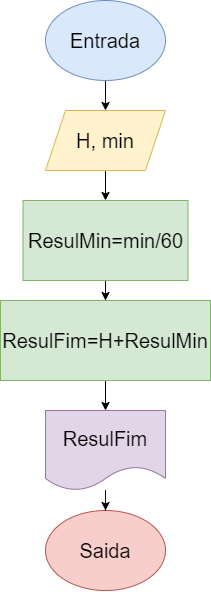

The diagram above was exported from draw.io. Its source (the exported page's mxGraphModel, read from the mxfile embedded in the PNG):
<mxGraphModel dx="1134" dy="671" grid="1" gridSize="10" guides="1" tooltips="1" connect="1" arrows="1" fold="1" page="1" pageScale="1" pageWidth="827" pageHeight="1169" math="0" shadow="0">
  <root>
    <mxCell id="0" />
    <mxCell id="1" parent="0" />
    <mxCell id="KwgllaLWkfczSSwvtZiD-7" style="edgeStyle=orthogonalEdgeStyle;rounded=0;orthogonalLoop=1;jettySize=auto;html=1;" edge="1" parent="1" source="KwgllaLWkfczSSwvtZiD-1" target="KwgllaLWkfczSSwvtZiD-3">
      <mxGeometry relative="1" as="geometry" />
    </mxCell>
    <mxCell id="KwgllaLWkfczSSwvtZiD-1" value="Entrada" style="ellipse;whiteSpace=wrap;html=1;fontSize=20;fillColor=#dae8fc;strokeColor=#6c8ebf;" vertex="1" parent="1">
      <mxGeometry x="360" y="160" width="120" height="80" as="geometry" />
    </mxCell>
    <mxCell id="KwgllaLWkfczSSwvtZiD-2" value="Saida" style="ellipse;whiteSpace=wrap;html=1;fontSize=20;fillColor=#f8cecc;strokeColor=#b85450;" vertex="1" parent="1">
      <mxGeometry x="360" y="670" width="120" height="80" as="geometry" />
    </mxCell>
    <mxCell id="KwgllaLWkfczSSwvtZiD-8" style="edgeStyle=orthogonalEdgeStyle;rounded=0;orthogonalLoop=1;jettySize=auto;html=1;" edge="1" parent="1" source="KwgllaLWkfczSSwvtZiD-3" target="KwgllaLWkfczSSwvtZiD-5">
      <mxGeometry relative="1" as="geometry" />
    </mxCell>
    <mxCell id="KwgllaLWkfczSSwvtZiD-3" value="H, min" style="shape=parallelogram;perimeter=parallelogramPerimeter;whiteSpace=wrap;html=1;fixedSize=1;fontSize=20;fillColor=#fff2cc;strokeColor=#d6b656;" vertex="1" parent="1">
      <mxGeometry x="360" y="270" width="120" height="60" as="geometry" />
    </mxCell>
    <mxCell id="KwgllaLWkfczSSwvtZiD-11" style="edgeStyle=orthogonalEdgeStyle;rounded=0;orthogonalLoop=1;jettySize=auto;html=1;" edge="1" parent="1" source="KwgllaLWkfczSSwvtZiD-4" target="KwgllaLWkfczSSwvtZiD-2">
      <mxGeometry relative="1" as="geometry" />
    </mxCell>
    <mxCell id="KwgllaLWkfczSSwvtZiD-4" value="ResulFim" style="shape=document;whiteSpace=wrap;html=1;boundedLbl=1;fontSize=20;fillColor=#e1d5e7;strokeColor=#9673a6;" vertex="1" parent="1">
      <mxGeometry x="360" y="570" width="120" height="80" as="geometry" />
    </mxCell>
    <mxCell id="KwgllaLWkfczSSwvtZiD-9" style="edgeStyle=orthogonalEdgeStyle;rounded=0;orthogonalLoop=1;jettySize=auto;html=1;" edge="1" parent="1" source="KwgllaLWkfczSSwvtZiD-5" target="KwgllaLWkfczSSwvtZiD-6">
      <mxGeometry relative="1" as="geometry" />
    </mxCell>
    <mxCell id="KwgllaLWkfczSSwvtZiD-5" value="ResulMin=min/60" style="rounded=0;whiteSpace=wrap;html=1;fontSize=20;fillColor=#d5e8d4;strokeColor=#82b366;" vertex="1" parent="1">
      <mxGeometry x="337.5" y="360" width="165" height="80" as="geometry" />
    </mxCell>
    <mxCell id="KwgllaLWkfczSSwvtZiD-10" style="edgeStyle=orthogonalEdgeStyle;rounded=0;orthogonalLoop=1;jettySize=auto;html=1;" edge="1" parent="1" source="KwgllaLWkfczSSwvtZiD-6" target="KwgllaLWkfczSSwvtZiD-4">
      <mxGeometry relative="1" as="geometry" />
    </mxCell>
    <mxCell id="KwgllaLWkfczSSwvtZiD-6" value="ResulFim=H+ResulMin" style="rounded=0;whiteSpace=wrap;html=1;fontSize=20;fillColor=#d5e8d4;strokeColor=#82b366;" vertex="1" parent="1">
      <mxGeometry x="315" y="460" width="210" height="80" as="geometry" />
    </mxCell>
  </root>
</mxGraphModel>